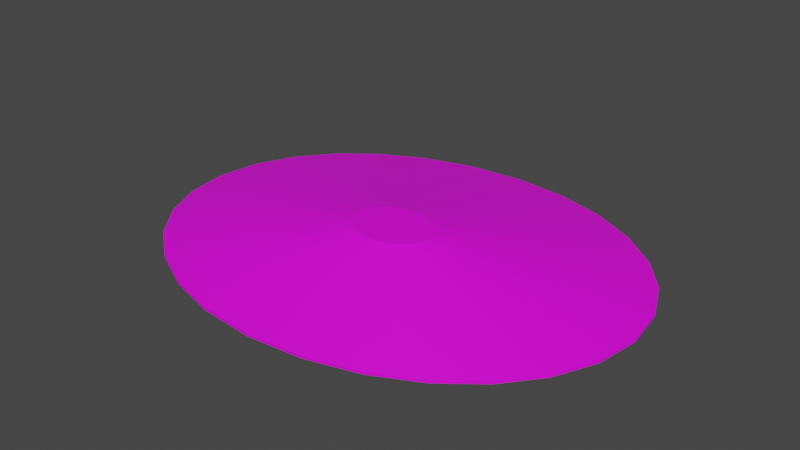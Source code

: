 # Source: terrain_wooded_hill_114.blend  (saved by Blender 3.0.42; exported with 4.5.12 LTS)
import bpy
from mathutils import Matrix  # noqa: F401  (used for matrix-valued properties, if any)

bpy.ops.wm.read_factory_settings(use_empty=True)
scene = bpy.context.scene
scene.name = 'Scene'

# ---- collections
col_collection = bpy.data.collections.new('Collection'); scene.collection.children.link(col_collection)

# ---- images (referenced by path relative to the original .blend; pixels are not part of the script)
import os
ASSET_DIR = os.environ.get("B2B_ASSET_DIR", "")  # directory of the original .blend (textures are referenced by path, not embedded)
HERE = os.path.dirname(os.path.abspath(__file__))  # packed textures are extracted next to this script under _unpacked/

def load_image(name, relpath, width, height, colorspace="sRGB"):
    """Load a texture the original file referenced (path relative to the .blend, or extracted next to this script)."""
    p = next((c for c in (os.path.join(HERE, relpath), os.path.join(ASSET_DIR, relpath)) if relpath and os.path.exists(c)), "")
    if p:
        img = bpy.data.images.load(p, check_existing=True)
        img.name = name
    else:  # same state as the original file: an image datablock whose file is absent (Cycles renders it pink)
        img = bpy.data.images.new(name, width, height)
        img.source = "FILE"
        img.filepath = "//" + (relpath or name)
    img.colorspace_settings.name = colorspace
    return img
img_background_jpg = load_image('background.jpg', 'background.jpg', 1024, 1024, 'sRGB')

# ---- materials (node trees are filled in below, after node groups)
mat_default_obj_001 = bpy.data.materials.new('Default_OBJ.001')
mat_default_obj_001.use_transparent_shadow = False

# ---- material node trees
mat_default_obj_001.use_nodes = True; mat_default_obj_001.node_tree.nodes.clear()
_N = mat_default_obj_001.node_tree.nodes; _L = mat_default_obj_001.node_tree.links
n0 = _N.new('ShaderNodeBsdfPrincipled'); n0.name = 'Principled BSDF'; n0.location = (10, 300)
n0.distribution = 'GGX'
n0.subsurface_method = 'RANDOM_WALK_SKIN'
n0.inputs[3].default_value = 1.45
n0.inputs[27].default_value = (0.0, 0.0, 0.0, 1.0)
n0.inputs[28].default_value = 1.0
n1 = _N.new('ShaderNodeOutputMaterial'); n1.name = 'Material Output'; n1.location = (300, 300)
n2 = _N.new('ShaderNodeTexImage'); n2.name = 'Image Texture'; n2.location = (-373, 20)
n2.image = img_background_jpg
_L.new(n0.outputs[0], n1.inputs[0])
_L.new(n2.outputs[0], n0.inputs[0])
n1.is_active_output = True

# ---- world
world_world = bpy.data.worlds.new('World'); scene.world = world_world
world_world.use_nodes = True; world_world.node_tree.nodes.clear()
_N = world_world.node_tree.nodes; _L = world_world.node_tree.links
n0 = _N.new('ShaderNodeOutputWorld'); n0.name = 'World Output'; n0.location = (300, 300)
n1 = _N.new('ShaderNodeBackground'); n1.name = 'Background'; n1.location = (10, 300)
n1.inputs[0].default_value = (0.05088, 0.05088, 0.05088, 1.0)
_L.new(n1.outputs[0], n0.inputs[0])
n0.is_active_output = True
world_world.color = (0.05088, 0.05088, 0.05088)
world_world.use_sun_shadow = False
world_world.sun_shadow_jitter_overblur = 0.0

# ---- meshes
me_terrain_wooded_hill__114 = bpy.data.meshes.new('terrain Wooded Hill #114')
me_terrain_wooded_hill__114.from_pydata([(3.935, 0.0, 0.0), (3.831, 0.7103, 1.132e-07), (3.831, 0.7103, 0.03851), (3.935, -6.413e-09, 0.03851), (3.535, 1.363, 2.172e-07), (3.535, 1.363, 0.03851), (3.07, 1.938, 3.089e-07), (3.07, 1.938, 0.03851), (2.46, 2.418, 3.855e-07), (2.46, 2.418, 0.03851), (1.73, 2.785, 4.439e-07), (1.73, 2.785, 0.03851), (0.9016, 3.018, 4.81e-07), (0.9016, 3.018, 0.03851), (0.0, 3.1, 1.457e-06), (0.0, 3.1, 0.03851), (-0.9016, 3.018, 4.81e-07), (-0.9016, 3.018, 0.03851), (-1.73, 2.785, 4.439e-07), (-1.73, 2.785, 0.03851), (-2.46, 2.418, 3.855e-07), (-2.46, 2.418, 0.03851), (-3.07, 1.938, 3.089e-07), (-3.07, 1.938, 0.03851), (-3.535, 1.363, 2.172e-07), (-3.535, 1.363, 0.03851), (-3.831, 0.7103, 1.132e-07), (-3.831, 0.7103, 0.03851), (-3.935, 0.0, 0.0), (-3.935, -6.413e-09, 0.03851), (-3.831, -0.7103, -1.132e-07), (-3.831, -0.7103, 0.03851), (-3.535, -1.363, -2.172e-07), (-3.535, -1.363, 0.03851), (-3.07, -1.938, -3.089e-07), (-3.07, -1.938, 0.03851), (-2.46, -2.418, -3.855e-07), (-2.46, -2.418, 0.03851), (-1.73, -2.785, -4.439e-07), (-1.73, -2.785, 0.03851), (-0.9016, -3.018, -4.81e-07), (-0.9016, -3.018, 0.03851), (0.0, -3.1, -1.457e-06), (0.0, -3.1, 0.03851), (0.9016, -3.018, -4.81e-07), (0.9016, -3.018, 0.03851), (1.73, -2.785, -4.439e-07), (1.73, -2.785, 0.03851), (2.46, -2.418, -3.855e-07), (2.46, -2.418, 0.03851), (3.07, -1.938, -3.089e-07), (3.07, -1.938, 0.03851), (3.535, -1.363, -2.172e-07), (3.535, -1.363, 0.03851), (3.831, -0.7103, -1.132e-07), (3.831, -0.7103, 0.03851), (3.831, 0.7103, 0.03851), (3.935, -6.413e-09, 0.03851), (3.535, 1.363, 0.03851), (3.831, -0.7103, 0.03851), (3.07, 1.938, 0.03851), (2.46, 2.418, 0.03851), (1.73, 2.785, 0.03851), (0.9016, 3.018, 0.03851), (0.0, 3.1, 0.03851), (-0.9016, 3.018, 0.03851), (-1.73, 2.785, 0.03851), (-2.46, 2.418, 0.03851), (-3.07, 1.938, 0.03851), (-3.535, 1.363, 0.03851), (-3.831, 0.7103, 0.03851), (-3.935, -6.413e-09, 0.03851), (-3.831, -0.7103, 0.03851), (-3.535, -1.363, 0.03851), (-3.07, -1.938, 0.03851), (-2.46, -2.418, 0.03851), (-1.73, -2.785, 0.03851), (-0.9016, -3.018, 0.03851), (0.0, -3.1, 0.03851), (0.9016, -3.018, 0.03851), (1.73, -2.785, 0.03851), (2.46, -2.418, 0.03851), (3.07, -1.938, 0.03851), (3.535, -1.363, 0.03851), (1.048, -0.5339, 0.787), (1.065, -0.6505, 0.787), (0.9994, -0.4269, 0.787), (1.048, -0.7671, 0.787), (0.9231, -0.3325, 0.787), (0.8231, -0.2537, 0.787), (0.7032, -0.1936, 0.787), (0.5673, -0.1553, 0.787), (0.4194, -0.1418, 0.787), (0.2714, -0.1553, 0.787), (0.1356, -0.1936, 0.787), (0.01567, -0.2537, 0.787), (-0.08436, -0.3325, 0.787), (-0.1606, -0.4269, 0.787), (-0.2092, -0.5339, 0.787), (-0.2263, -0.6505, 0.787), (-0.2092, -0.7671, 0.787), (-0.1606, -0.8741, 0.787), (-0.08436, -0.9685, 0.787), (0.01567, -1.047, 0.787), (0.1356, -1.107, 0.787), (0.2714, -1.146, 0.787), (0.4194, -1.159, 0.787), (0.5673, -1.146, 0.787), (0.7032, -1.107, 0.787), (0.8231, -1.047, 0.787), (0.9231, -0.9685, 0.787), (0.9994, -0.8741, 0.787)], [], [(0, 1, 2), (0, 2, 3), (1, 4, 5), (1, 5, 2), (4, 6, 7), (4, 7, 5), (6, 8, 9), (6, 9, 7), (8, 10, 11), (8, 11, 9), (10, 12, 13), (10, 13, 11), (12, 14, 15), (12, 15, 13), (14, 16, 17), (14, 17, 15), (16, 18, 19), (16, 19, 17), (18, 20, 21), (18, 21, 19), (20, 22, 23), (20, 23, 21), (22, 24, 25), (22, 25, 23), (24, 26, 27), (24, 27, 25), (26, 28, 29), (26, 29, 27), (28, 30, 31), (28, 31, 29), (30, 32, 33), (30, 33, 31), (32, 34, 35), (32, 35, 33), (34, 36, 37), (34, 37, 35), (36, 38, 39), (36, 39, 37), (38, 40, 41), (38, 41, 39), (40, 42, 43), (40, 43, 41), (42, 44, 45), (42, 45, 43), (44, 46, 47), (44, 47, 45), (46, 48, 49), (46, 49, 47), (48, 50, 51), (48, 51, 49), (50, 52, 53), (50, 53, 51), (52, 54, 55), (52, 55, 53), (54, 0, 3), (54, 3, 55), (16, 14, 12, 10, 8, 6, 4, 1, 0, 54, 52, 50, 48, 46, 44, 42, 40, 38, 36, 34, 32, 30, 28, 26, 24, 22, 20, 18), (41, 43, 78, 77), (79, 80, 108, 107), (17, 19, 66, 65), (55, 3, 57, 59), (43, 45, 79, 78), (19, 21, 67, 66), (45, 47, 80, 79), (3, 2, 56, 57), (21, 23, 68, 67), (47, 49, 81, 80), (23, 25, 69, 68), (49, 51, 82, 81), (25, 27, 70, 69), (51, 53, 83, 82), (27, 29, 71, 70), (5, 7, 60, 58), (29, 31, 72, 71), (7, 9, 61, 60), (53, 55, 59, 83), (31, 33, 73, 72), (33, 35, 74, 73), (9, 11, 62, 61), (11, 13, 63, 62), (35, 37, 75, 74), (13, 15, 64, 63), (37, 39, 76, 75), (2, 5, 58, 56), (39, 41, 77, 76), (15, 17, 65, 64), (109, 110, 111, 87, 85, 84, 86, 88, 89, 90, 91, 92, 93, 94, 95, 96, 97, 98, 99, 100, 101, 102, 103, 104, 105, 106, 107, 108), (66, 67, 95, 94), (80, 81, 109, 108), (67, 68, 96, 95), (81, 82, 110, 109), (68, 69, 97, 96), (82, 83, 111, 110), (69, 70, 98, 97), (57, 56, 84, 85), (83, 59, 87, 111), (70, 71, 99, 98), (56, 58, 86, 84), (71, 72, 100, 99), (59, 57, 85, 87), (72, 73, 101, 100), (58, 60, 88, 86), (73, 74, 102, 101), (60, 61, 89, 88), (74, 75, 103, 102), (61, 62, 90, 89), (75, 76, 104, 103), (62, 63, 91, 90), (76, 77, 105, 104), (63, 64, 92, 91), (77, 78, 106, 105), (64, 65, 93, 92), (78, 79, 107, 106), (65, 66, 94, 93)])
me_terrain_wooded_hill__114.polygons.foreach_set('use_smooth', [True] * 114)
_k = set([(0, 1), (0, 3), (0, 54), (1, 2), (1, 4), (2, 3), (2, 5), (3, 55), (4, 5), (4, 6), (5, 7), (6, 7), (6, 8), (7, 9), (8, 9), (8, 10), (9, 11), (10, 11), (10, 12), (11, 13), (12, 13), (12, 14), (13, 15), (14, 15), (14, 16), (15, 17), (16, 17), (16, 18), (17, 19), (18, 19), (18, 20), (19, 21), (20, 21), (20, 22), (21, 23), (22, 23), (22, 24), (23, 25), (24, 25), (24, 26), (25, 27), (26, 27), (26, 28), (27, 29), (28, 29), (28, 30), (29, 31), (30, 31), (30, 32), (31, 33), (32, 33), (32, 34), (33, 35), (34, 35), (34, 36), (35, 37), (36, 37), (36, 38), (37, 39), (38, 39), (38, 40), (39, 41), (40, 41), (40, 42), (41, 43), (42, 43), (42, 44), (43, 45), (44, 45), (44, 46), (45, 47), (46, 47), (46, 48), (47, 49), (48, 49), (48, 50), (49, 51), (50, 51), (50, 52), (51, 53), (52, 53), (52, 54), (53, 55), (54, 55), (56, 57), (56, 58), (57, 59), (58, 60), (59, 83), (60, 61), (61, 62), (62, 63), (63, 64), (64, 65), (65, 66), (66, 67), (67, 68), (68, 69), (69, 70), (70, 71), (71, 72), (72, 73), (73, 74), (74, 75), (75, 76), (76, 77), (77, 78), (78, 79), (79, 80), (80, 81), (81, 82), (82, 83), (84, 85), (84, 86), (85, 87), (86, 88), (87, 111), (88, 89), (89, 90), (90, 91), (91, 92), (92, 93), (93, 94), (94, 95), (95, 96), (96, 97), (97, 98), (98, 99), (99, 100), (100, 101), (101, 102), (102, 103), (103, 104), (104, 105), (105, 106), (106, 107), (107, 108), (108, 109), (109, 110), (110, 111)])
me_terrain_wooded_hill__114.attributes.new('sharp_edge', 'BOOLEAN', 'EDGE').data.foreach_set('value', [ (min(e.vertices), max(e.vertices)) in _k for e in me_terrain_wooded_hill__114.edges])
_uv = me_terrain_wooded_hill__114.uv_layers.new(name='UVMap')
_uv.uv.foreach_set('vector', [0.5034, 0.7946, 0.5034, 0.7369, 0.5065, 0.7369, 0.5034, 0.7946, 0.5065, 0.7369, 0.5065, 0.7946, 0.5034, 0.7369, 0.5034, 0.6797, 0.5065, 0.6797, 0.5034, 0.7369, 0.5065, 0.6797, 0.5065, 0.7369, 0.5034, 0.6797, 0.5034, 0.6247, 0.5065, 0.6247, 0.5034, 0.6797, 0.5065, 0.6247, 0.5065, 0.6797, 0.6653, 0.8631, 0.7182, 0.7808, 0.7228, 0.7832, 0.6653, 0.8631, 0.7228, 0.7832, 0.6693, 0.8664, 0.7182, 0.7808, 0.7553, 0.6846, 0.7602, 0.686, 0.7182, 0.7808, 0.7602, 0.686, 0.7228, 0.7832, 0.7553, 0.6846, 0.7749, 0.5778, 0.78, 0.5783, 0.7553, 0.6846, 0.78, 0.5783, 0.7602, 0.686, 0.7749, 0.5778, 0.7749, 0.4637, 0.78, 0.4632, 0.7749, 0.5778, 0.78, 0.4632, 0.78, 0.5783, 0.7749, 0.4637, 0.7544, 0.3514, 0.7594, 0.3501, 0.7749, 0.4637, 0.7594, 0.3501, 0.78, 0.4632, 0.7544, 0.3514, 0.7159, 0.2502, 0.7205, 0.248, 0.7544, 0.3514, 0.7205, 0.248, 0.7594, 0.3501, 0.7159, 0.2502, 0.6616, 0.1629, 0.6657, 0.1598, 0.7159, 0.2502, 0.6657, 0.1598, 0.7205, 0.248, 0.6616, 0.1629, 0.5948, 0.09183, 0.5981, 0.08794, 0.6616, 0.1629, 0.5981, 0.08794, 0.6657, 0.1598, 0.5948, 0.09183, 0.5179, 0.04019, 0.5202, 0.03565, 0.5948, 0.09183, 0.5202, 0.03565, 0.5981, 0.08794, 0.5179, 0.04019, 0.4338, 0.01034, 0.4348, 0.005354, 0.5179, 0.04019, 0.4348, 0.005354, 0.5202, 0.03565, 0.4338, 0.01034, 0.3449, 0.005162, 0.3445, 8.8e-05, 0.4338, 0.01034, 0.3445, 8.8e-05, 0.4348, 0.005354, 0.3449, 0.005162, 0.2584, 0.02638, 0.2565, 0.02163, 0.3449, 0.005162, 0.2565, 0.02163, 0.3445, 8.8e-05, 0.2584, 0.02638, 0.181, 0.0714, 0.1779, 0.0673, 0.2584, 0.02638, 0.1779, 0.0673, 0.2565, 0.02163, 0.181, 0.0714, 0.1149, 0.1369, 0.1109, 0.1336, 0.181, 0.0714, 0.1109, 0.1336, 0.1779, 0.0673, 0.1149, 0.1369, 0.06189, 0.2191, 0.05729, 0.2168, 0.1149, 0.1369, 0.05729, 0.2168, 0.1109, 0.1336, 0.06189, 0.2191, 0.02485, 0.3154, 0.01989, 0.314, 0.06189, 0.2191, 0.01989, 0.314, 0.05729, 0.2168, 0.02485, 0.3154, 0.005227, 0.4222, 8.8e-05, 0.4217, 0.02485, 0.3154, 8.8e-05, 0.4217, 0.01989, 0.314, 0.5034, 0.6247, 0.5034, 0.6941, 0.5002, 0.6941, 0.5034, 0.6247, 0.5002, 0.6941, 0.5002, 0.6247, 0.5034, 0.6941, 0.5034, 0.766, 0.5002, 0.766, 0.5034, 0.6941, 0.5002, 0.766, 0.5002, 0.6941, 0.5034, 0.766, 0.5034, 0.8344, 0.5002, 0.8344, 0.5034, 0.766, 0.5002, 0.8344, 0.5002, 0.766, 0.5034, 0.8344, 0.5034, 0.8971, 0.5002, 0.8971, 0.5034, 0.8344, 0.5002, 0.8971, 0.5002, 0.8344, 0.5034, 0.8971, 0.5034, 0.9521, 0.5002, 0.9521, 0.5034, 0.8971, 0.5002, 0.9521, 0.5002, 0.8971, 0.5034, 0.9521, 0.5034, 0.9972, 0.5002, 0.9972, 0.5034, 0.9521, 0.5002, 0.9972, 0.5002, 0.9521, 0.5034, 0.8922, 0.5034, 0.8477, 0.5065, 0.8477, 0.5034, 0.8922, 0.5065, 0.8477, 0.5065, 0.8922, 0.5034, 0.8477, 0.5034, 0.7946, 0.5065, 0.7946, 0.5034, 0.8477, 0.5065, 0.7946, 0.5065, 0.8477, 0.006852, 0.985, 0.006852, 0.9827, 0.007284, 0.9803, 0.008096, 0.9783, 0.009234, 0.9765, 0.01064, 0.975, 0.01227, 0.9739, 0.01406, 0.9733, 0.01595, 0.9732, 0.01779, 0.9737, 0.01944, 0.9746, 0.02084, 0.9759, 0.02196, 0.9776, 0.02275, 0.9796, 0.02317, 0.9818, 0.02317, 0.9842, 0.02273, 0.9865, 0.02192, 0.9886, 0.02078, 0.9904, 0.01937, 0.9918, 0.01775, 0.9929, 0.01596, 0.9935, 0.01407, 0.9936, 0.01222, 0.9932, 0.01058, 0.9922, 0.009175, 0.9909, 0.008057, 0.9892, 0.007268, 0.9872, 8.8e-05, 0.4217, 8.8e-05, 0.5368, 8.8e-05, 0.5368, 8.8e-05, 0.4217, 0.6502, 0.4485, 0.7222, 0.4745, 0.6199, 0.6216, 0.6081, 0.6174, 0.7594, 0.3501, 0.7205, 0.248, 0.7205, 0.248, 0.7594, 0.3501, 0.3451, 0.9948, 0.4355, 0.9999, 0.4355, 0.9999, 0.3451, 0.9948, 8.8e-05, 0.5368, 0.02073, 0.6499, 0.02073, 0.6499, 8.8e-05, 0.5368, 0.7205, 0.248, 0.6657, 0.1598, 0.6657, 0.1598, 0.7205, 0.248, 0.02073, 0.6499, 0.05963, 0.752, 0.05963, 0.752, 0.02073, 0.6499, 0.4355, 0.9999, 0.5235, 0.9782, 0.5235, 0.9782, 0.4355, 0.9999, 0.6657, 0.1598, 0.5981, 0.08794, 0.5981, 0.08794, 0.6657, 0.1598, 0.05963, 0.752, 0.1145, 0.8402, 0.1145, 0.8402, 0.05963, 0.752, 0.5981, 0.08794, 0.5202, 0.03565, 0.5202, 0.03565, 0.5981, 0.08794, 0.1145, 0.8402, 0.182, 0.912, 0.182, 0.912, 0.1145, 0.8402, 0.5202, 0.03565, 0.4348, 0.005354, 0.4348, 0.005354, 0.5202, 0.03565, 0.182, 0.912, 0.2599, 0.9644, 0.2599, 0.9644, 0.182, 0.912, 0.4348, 0.005354, 0.3445, 8.8e-05, 0.3445, 8.8e-05, 0.4348, 0.005354, 0.6022, 0.9327, 0.6693, 0.8664, 0.6693, 0.8664, 0.6022, 0.9327, 0.3445, 8.8e-05, 0.2565, 0.02163, 0.2565, 0.02163, 0.3445, 8.8e-05, 0.6693, 0.8664, 0.7228, 0.7832, 0.7228, 0.7832, 0.6693, 0.8664, 0.2599, 0.9644, 0.3451, 0.9948, 0.3451, 0.9948, 0.2599, 0.9644, 0.2565, 0.02163, 0.1779, 0.0673, 0.1779, 0.0673, 0.2565, 0.02163, 0.1779, 0.0673, 0.1109, 0.1336, 0.1109, 0.1336, 0.1779, 0.0673, 0.7228, 0.7832, 0.7602, 0.686, 0.7602, 0.686, 0.7228, 0.7832, 0.7602, 0.686, 0.78, 0.5783, 0.78, 0.5783, 0.7602, 0.686, 0.1109, 0.1336, 0.05729, 0.2168, 0.05729, 0.2168, 0.1109, 0.1336, 0.78, 0.5783, 0.78, 0.4632, 0.78, 0.4632, 0.78, 0.5783, 0.05729, 0.2168, 0.01989, 0.314, 0.01989, 0.314, 0.05729, 0.2168, 0.5235, 0.9782, 0.6022, 0.9327, 0.6022, 0.9327, 0.5235, 0.9782, 0.01989, 0.314, 8.8e-05, 0.4217, 8.8e-05, 0.4217, 0.01989, 0.314, 0.78, 0.4632, 0.7594, 0.3501, 0.7594, 0.3501, 0.78, 0.4632, 0.6301, 0.6278, 0.6385, 0.6355, 0.6447, 0.6444, 0.6484, 0.6543, 0.6492, 0.6649, 0.6469, 0.6753, 0.642, 0.6847, 0.6346, 0.6927, 0.6253, 0.6992, 0.6143, 0.7039, 0.602, 0.7065, 0.5888, 0.7068, 0.5758, 0.7047, 0.564, 0.7005, 0.5538, 0.6943, 0.5454, 0.6866, 0.5392, 0.6777, 0.5355, 0.6677, 0.5347, 0.6571, 0.5369, 0.6468, 0.5419, 0.6374, 0.5492, 0.6294, 0.5586, 0.6229, 0.5696, 0.6182, 0.5818, 0.6156, 0.595, 0.6153, 0.6081, 0.6174, 0.6199, 0.6216, 0.3818, 0.9549, 0.3193, 0.9175, 0.5538, 0.6943, 0.564, 0.7005, 0.7222, 0.4745, 0.7847, 0.5119, 0.6301, 0.6278, 0.6199, 0.6216, 0.3193, 0.9175, 0.2682, 0.8706, 0.5454, 0.6866, 0.5538, 0.6943, 0.7847, 0.5119, 0.8358, 0.5588, 0.6385, 0.6355, 0.6301, 0.6278, 0.2682, 0.8706, 0.2305, 0.816, 0.5392, 0.6777, 0.5454, 0.6866, 0.8358, 0.5588, 0.8735, 0.6134, 0.6447, 0.6444, 0.6385, 0.6355, 0.2305, 0.816, 0.2082, 0.7555, 0.5355, 0.6677, 0.5392, 0.6777, 0.9007, 0.7385, 0.8872, 0.8018, 0.6469, 0.6753, 0.6492, 0.6649, 0.8735, 0.6134, 0.8958, 0.6739, 0.6484, 0.6543, 0.6447, 0.6444, 0.2082, 0.7555, 0.2033, 0.691, 0.5347, 0.6571, 0.5355, 0.6677, 0.8872, 0.8018, 0.8569, 0.8587, 0.642, 0.6847, 0.6469, 0.6753, 0.2033, 0.691, 0.2168, 0.6277, 0.5369, 0.6468, 0.5347, 0.6571, 0.8958, 0.6739, 0.9007, 0.7385, 0.6492, 0.6649, 0.6484, 0.6543, 0.2168, 0.6277, 0.247, 0.5707, 0.5419, 0.6374, 0.5369, 0.6468, 0.8569, 0.8587, 0.8122, 0.9077, 0.6346, 0.6927, 0.642, 0.6847, 0.247, 0.5707, 0.2917, 0.5217, 0.5492, 0.6294, 0.5419, 0.6374, 0.8122, 0.9077, 0.7553, 0.9472, 0.6253, 0.6992, 0.6346, 0.6927, 0.2917, 0.5217, 0.3487, 0.4822, 0.5586, 0.6229, 0.5492, 0.6294, 0.7553, 0.9472, 0.6883, 0.9758, 0.6143, 0.7039, 0.6253, 0.6992, 0.3487, 0.4822, 0.4157, 0.4536, 0.5696, 0.6182, 0.5586, 0.6229, 0.6883, 0.9758, 0.6135, 0.9918, 0.602, 0.7065, 0.6143, 0.7039, 0.4157, 0.4536, 0.4905, 0.4376, 0.5818, 0.6156, 0.5696, 0.6182, 0.6135, 0.9918, 0.5331, 0.9937, 0.5888, 0.7068, 0.602, 0.7065, 0.4905, 0.4376, 0.5708, 0.4357, 0.595, 0.6153, 0.5818, 0.6156, 0.5331, 0.9937, 0.4537, 0.9809, 0.5758, 0.7047, 0.5888, 0.7068, 0.5708, 0.4357, 0.6502, 0.4485, 0.6081, 0.6174, 0.595, 0.6153, 0.4537, 0.9809, 0.3818, 0.9549, 0.564, 0.7005, 0.5758, 0.7047])
me_terrain_wooded_hill__114.materials.append(mat_default_obj_001)
me_terrain_wooded_hill__114.use_remesh_fix_poles = True
me_terrain_wooded_hill__114.use_remesh_preserve_attributes = False
me_terrain_wooded_hill__114.use_paint_bone_selection = False
me_terrain_wooded_hill__114.use_paint_mask = True
me_terrain_wooded_hill__114.update()
me_terrain_wooded_hill__114.normals_split_custom_set([tuple(v) for v in zip(*[iter([0.9895, 0.1449, 0.0, 0.9895, 0.1449, 0.0, 0.9895, 0.1449, 0.0, 0.9895, 0.1449, 0.0, 0.9895, 0.1449, 0.0, 0.9895, 0.1449, 0.0, 0.9105, 0.4136, 0.0, 0.9105, 0.4136, 0.0, 0.9105, 0.4136, 0.0, 0.9105, 0.4136, 0.0, 0.9105, 0.4136, 0.0, 0.9105, 0.4136, 0.0, 0.778, 0.6282, 0.0, 0.778, 0.6282, 0.0, 0.778, 0.6282, 0.0, 0.778, 0.6282, 0.0, 0.778, 0.6282, 0.0, 0.778, 0.6282, 0.0, 0.6188, 0.7855, 0.0, 0.6188, 0.7855, 0.0, 0.6188, 0.7855, 0.0, 0.6188, 0.7855, 0.0, 0.6188, 0.7855, 0.0, 0.6188, 0.7855, 0.0, 0.4481, 0.894, 0.0, 0.4481, 0.894, 0.0, 0.4481, 0.894, 0.0, 0.4481, 0.894, 0.0, 0.4481, 0.894, 0.0, 0.4481, 0.894, 0.0, 0.2712, 0.9625, 0.0, 0.2712, 0.9625, 0.0, 0.2712, 0.9625, 0.0, 0.2712, 0.9625, 0.0, 0.2712, 0.9625, 0.0, 0.2712, 0.9625, 0.0, 0.09055, 0.9959, 0.0, 0.09055, 0.9959, 0.0, 0.09055, 0.9959, 0.0, 0.09055, 0.9959, 0.0, 0.09055, 0.9959, 0.0, 0.09055, 0.9959, 0.0, -0.09055, 0.9959, 0.0, -0.09055, 0.9959, 0.0, -0.09055, 0.9959, 0.0, -0.09055, 0.9959, 0.0, -0.09055, 0.9959, 0.0, -0.09055, 0.9959, 0.0, -0.2712, 0.9625, 0.0, -0.2712, 0.9625, 0.0, -0.2712, 0.9625, 0.0, -0.2712, 0.9625, 0.0, -0.2712, 0.9625, 0.0, -0.2712, 0.9625, 0.0, -0.4481, 0.894, 0.0, -0.4481, 0.894, 0.0, -0.4481, 0.894, 0.0, -0.4481, 0.894, 0.0, -0.4481, 0.894, 0.0, -0.4481, 0.894, 0.0, -0.6188, 0.7855, 0.0, -0.6188, 0.7855, 0.0, -0.6188, 0.7855, 0.0, -0.6188, 0.7855, 0.0, -0.6188, 0.7855, 0.0, -0.6188, 0.7855, 0.0, -0.778, 0.6282, 0.0, -0.778, 0.6282, 0.0, -0.778, 0.6282, 0.0, -0.778, 0.6282, 0.0, -0.778, 0.6282, 0.0, -0.778, 0.6282, 0.0, -0.9105, 0.4136, 0.0, -0.9105, 0.4136, 0.0, -0.9105, 0.4136, 0.0, -0.9105, 0.4136, 0.0, -0.9105, 0.4136, 0.0, -0.9105, 0.4136, 0.0, -0.9895, 0.1449, 0.0, -0.9895, 0.1449, 0.0, -0.9895, 0.1449, 0.0, -0.9895, 0.1449, 0.0, -0.9895, 0.1449, 0.0, -0.9895, 0.1449, 0.0, -0.9895, -0.1449, 0.0, -0.9895, -0.1449, 0.0, -0.9895, -0.1449, 0.0, -0.9895, -0.1449, 0.0, -0.9895, -0.1449, 0.0, -0.9895, -0.1449, 0.0, -0.9105, -0.4136, 0.0, -0.9105, -0.4136, 0.0, -0.9105, -0.4136, 0.0, -0.9105, -0.4136, 0.0, -0.9105, -0.4136, 0.0, -0.9105, -0.4136, 0.0, -0.778, -0.6282, 0.0, -0.778, -0.6282, 0.0, -0.778, -0.6282, 0.0, -0.778, -0.6282, 0.0, -0.778, -0.6282, 0.0, -0.778, -0.6282, 0.0, -0.6188, -0.7855, 0.0, -0.6188, -0.7855, 0.0, -0.6188, -0.7855, 0.0, -0.6188, -0.7855, 0.0, -0.6188, -0.7855, 0.0, -0.6188, -0.7855, 0.0, -0.4481, -0.894, 0.0, -0.4481, -0.894, 0.0, -0.4481, -0.894, 0.0, -0.4481, -0.894, 0.0, -0.4481, -0.894, 0.0, -0.4481, -0.894, 0.0, -0.2712, -0.9625, 0.0, -0.2712, -0.9625, 0.0, -0.2712, -0.9625, 0.0, -0.2712, -0.9625, 0.0, -0.2712, -0.9625, 0.0, -0.2712, -0.9625, 0.0, -0.09055, -0.9959, 0.0, -0.09055, -0.9959, 0.0, -0.09055, -0.9959, 0.0, -0.09055, -0.9959, 0.0, -0.09055, -0.9959, 0.0, -0.09055, -0.9959, 0.0, 0.09055, -0.9959, 0.0, 0.09055, -0.9959, 0.0, 0.09055, -0.9959, 0.0, 0.09055, -0.9959, 0.0, 0.09055, -0.9959, 0.0, 0.09055, -0.9959, 0.0, 0.2712, -0.9625, 0.0, 0.2712, -0.9625, 0.0, 0.2712, -0.9625, 0.0, 0.2712, -0.9625, 0.0, 0.2712, -0.9625, 0.0, 0.2712, -0.9625, 0.0, 0.4481, -0.894, 0.0, 0.4481, -0.894, 0.0, 0.4481, -0.894, 0.0, 0.4481, -0.894, 0.0, 0.4481, -0.894, 0.0, 0.4481, -0.894, 0.0, 0.6188, -0.7855, 0.0, 0.6188, -0.7855, 0.0, 0.6188, -0.7855, 0.0, 0.6188, -0.7855, 0.0, 0.6188, -0.7855, 0.0, 0.6188, -0.7855, 0.0, 0.778, -0.6282, 0.0, 0.778, -0.6282, 0.0, 0.778, -0.6282, 0.0, 0.778, -0.6282, 0.0, 0.778, -0.6282, 0.0, 0.778, -0.6282, 0.0, 0.9105, -0.4136, 0.0, 0.9105, -0.4136, 0.0, 0.9105, -0.4136, 0.0, 0.9105, -0.4136, 0.0, 0.9105, -0.4136, 0.0, 0.9105, -0.4136, 0.0, 0.9895, -0.1449, 0.0, 0.9895, -0.1449, 0.0, 0.9895, -0.1449, 0.0, 0.9895, -0.1449, 0.0, 0.9895, -0.1449, 0.0, 0.9895, -0.1449, 0.0, 3.74e-16, 2.051e-07, -1.0, 3.74e-16, 2.051e-07, -1.0, 3.74e-16, 2.051e-07, -1.0, 3.74e-16, 2.051e-07, -1.0, 3.74e-16, 2.051e-07, -1.0, 3.74e-16, 2.051e-07, -1.0, 3.74e-16, 2.051e-07, -1.0, 3.74e-16, 2.051e-07, -1.0, 3.74e-16, 2.051e-07, -1.0, 3.74e-16, 2.051e-07, -1.0, 3.74e-16, 2.051e-07, -1.0, 3.74e-16, 2.051e-07, -1.0, 3.74e-16, 2.051e-07, -1.0, 3.74e-16, 2.051e-07, -1.0, 3.74e-16, 2.051e-07, -1.0, 3.74e-16, 2.051e-07, -1.0, 3.74e-16, 2.051e-07, -1.0, 3.74e-16, 2.051e-07, -1.0, 3.74e-16, 2.051e-07, -1.0, 3.74e-16, 2.051e-07, -1.0, 3.74e-16, 2.051e-07, -1.0, 3.74e-16, 2.051e-07, -1.0, 3.74e-16, 2.051e-07, -1.0, 3.74e-16, 2.051e-07, -1.0, 3.74e-16, 2.051e-07, -1.0, 3.74e-16, 2.051e-07, -1.0, 3.74e-16, 2.051e-07, -1.0, 3.74e-16, 2.051e-07, -1.0, 0.0, 0.0, 1.0, 0.0, 0.0, 1.0, 0.0, 0.0, 1.0, 0.0, 0.0, 1.0, 0.06641, -0.3601, 0.9305, 0.1333, -0.3347, 0.9328, 0.1269, -0.3385, 0.9324, 0.06665, -0.3601, 0.9305, 0.0, 0.0, 1.0, 0.0, 0.0, 1.0, 0.0, 0.0, 1.0, 0.0, 0.0, 1.0, 0.0, 0.0, 1.0, 0.0, 0.0, 1.0, 0.0, 0.0, 1.0, 0.0, 0.0, 1.0, 0.0, 0.0, 1.0, 0.0, 0.0, 1.0, 0.0, 0.0, 1.0, 0.0, 0.0, 1.0, 0.0, 0.0, 1.0, 0.0, 0.0, 1.0, 0.0, 0.0, 1.0, 0.0, 0.0, 1.0, 0.0, 0.0, 1.0, 0.0, 0.0, 1.0, 0.0, 0.0, 1.0, 0.0, 0.0, 1.0, 0.0, 0.0, 1.0, 0.0, 0.0, 1.0, 0.0, 0.0, 1.0, 0.0, 0.0, 1.0, 0.0, 0.0, 1.0, 0.0, 0.0, 1.0, 0.0, 0.0, 1.0, 0.0, 0.0, 1.0, 0.0, 0.0, 1.0, 0.0, 0.0, 1.0, 0.0, 0.0, 1.0, 0.0, 0.0, 1.0, 0.0, 0.0, 1.0, 0.0, 0.0, 1.0, 0.0, 0.0, 1.0, 0.0, 0.0, 1.0, 0.0, 0.0, 1.0, 0.0, 0.0, 1.0, 0.0, 0.0, 1.0, 0.0, 0.0, 1.0, 0.0, 0.0, 1.0, 0.0, 0.0, 1.0, 0.0, 0.0, 1.0, 0.0, 0.0, 1.0, 0.0, 0.0, 1.0, 0.0, 0.0, 1.0, 0.0, 0.0, 1.0, 0.0, 0.0, 1.0, 0.0, 0.0, 1.0, 0.0, 0.0, 1.0, 0.0, 0.0, 1.0, 0.0, 0.0, 1.0, 0.0, 0.0, 1.0, 0.0, 0.0, 1.0, 0.0, 0.0, 1.0, 0.0, 0.0, 1.0, 0.0, 0.0, 1.0, 0.0, 0.0, 1.0, 0.0, 0.0, 1.0, 0.0, 0.0, 1.0, 0.0, 0.0, 1.0, 0.0, 0.0, 1.0, 0.0, 0.0, 1.0, 0.0, 0.0, 1.0, 0.0, 0.0, 1.0, 0.0, 0.0, 1.0, 0.0, 0.0, 1.0, 0.0, 0.0, 1.0, 0.0, 0.0, 1.0, 0.0, 0.0, 1.0, 0.0, 0.0, 1.0, 0.0, 0.0, 1.0, 0.0, 0.0, 1.0, 0.0, 0.0, 1.0, 0.0, 0.0, 1.0, 0.0, 0.0, 1.0, 0.0, 0.0, 1.0, 0.0, 0.0, 1.0, 0.0, 0.0, 1.0, 0.0, 0.0, 1.0, 0.0, 0.0, 1.0, 0.0, 0.0, 1.0, 0.0, 0.0, 1.0, 0.0, 0.0, 1.0, 0.0, 0.0, 1.0, 0.0, 0.0, 1.0, 0.0, 0.0, 1.0, 0.0, 0.0, 1.0, 0.0, 0.0, 1.0, 0.0, 0.0, 1.0, 0.0, 0.0, 1.0, 0.0, 0.0, 1.0, 0.0, 0.0, 1.0, 0.0, 0.0, 1.0, 0.0, 0.0, 1.0, 0.0, 0.0, 1.0, 0.0, 0.0, 1.0, 0.0, 0.0, 1.0, 0.0, 0.0, 1.0, 0.0, 0.0, 1.0, 0.0, 0.0, 1.0, 0.0, 0.0, 1.0, 0.0, 0.0, 1.0, 0.0, 0.0, 1.0, 0.0, 0.0, 1.0, 0.0, 0.0, 1.0, 0.0, 0.0, 1.0, 0.0, 0.0, 1.0, 8.556e-08, -2.663e-07, 1.0, 8.556e-08, -2.663e-07, 1.0, 8.556e-08, -2.663e-07, 1.0, 8.556e-08, -2.663e-07, 1.0, 8.556e-08, -2.663e-07, 1.0, 8.556e-08, -2.663e-07, 1.0, 8.556e-08, -2.663e-07, 1.0, 8.556e-08, -2.663e-07, 1.0, 8.556e-08, -2.663e-07, 1.0, 8.556e-08, -2.663e-07, 1.0, 8.556e-08, -2.663e-07, 1.0, 8.556e-08, -2.663e-07, 1.0, 8.556e-08, -2.663e-07, 1.0, 8.556e-08, -2.663e-07, 1.0, 8.556e-08, -2.663e-07, 1.0, 8.556e-08, -2.663e-07, 1.0, 8.556e-08, -2.663e-07, 1.0, 8.556e-08, -2.663e-07, 1.0, 8.556e-08, -2.663e-07, 1.0, 8.556e-08, -2.663e-07, 1.0, 8.556e-08, -2.663e-07, 1.0, 8.556e-08, -2.663e-07, 1.0, 8.556e-08, -2.663e-07, 1.0, 8.556e-08, -2.663e-07, 1.0, 8.556e-08, -2.663e-07, 1.0, 8.556e-08, -2.663e-07, 1.0, 8.556e-08, -2.663e-07, 1.0, 8.556e-08, -2.663e-07, 1.0, -0.07847, 0.1965, 0.9774, -0.1112, 0.1711, 0.9789, -0.1077, 0.1744, 0.9788, -0.07432, 0.199, 0.9772, 0.1333, -0.3347, 0.9328, 0.1892, -0.2868, 0.9391, 0.1801, -0.2968, 0.9378, 0.1269, -0.3385, 0.9324, -0.1112, 0.1711, 0.9789, -0.14, 0.1391, 0.9803, -0.1375, 0.1423, 0.9802, -0.1077, 0.1744, 0.9788, 0.1892, -0.2868, 0.9391, 0.2299, -0.2224, 0.9475, 0.2223, -0.2377, 0.9456, 0.1801, -0.2968, 0.9378, -0.14, 0.1391, 0.9803, -0.1644, 0.1004, 0.9813, -0.1635, 0.1022, 0.9812, -0.1375, 0.1423, 0.9802, 0.2299, -0.2224, 0.9475, 0.2537, -0.1479, 0.9559, 0.2498, -0.1652, 0.9541, 0.2223, -0.2377, 0.9456, -0.1644, 0.1004, 0.9813, -0.184, 0.05478, 0.9814, -0.1845, 0.05332, 0.9814, -0.1635, 0.1022, 0.9812, 0.2514, 0.004432, 0.9679, 0.2297, 0.07011, 0.9707, 0.232, 0.06485, 0.9705, 0.2536, -0.00581, 0.9673, 0.2537, -0.1479, 0.9559, 0.2604, -0.06996, 0.963, 0.2604, -0.08513, 0.9617, 0.2498, -0.1652, 0.9541, -0.184, 0.05478, 0.9814, -0.1974, 0.002739, 0.9803, -0.1984, -0.003594, 0.9801, -0.1845, 0.05332, 0.9814, 0.2297, 0.07011, 0.9707, 0.1993, 0.1242, 0.972, 0.2006, 0.1223, 0.972, 0.232, 0.06485, 0.9705, -0.1974, 0.002739, 0.9803, -0.2029, -0.05452, 0.9777, -0.2029, -0.06636, 0.9769, -0.1984, -0.003594, 0.9801, 0.2604, -0.06996, 0.963, 0.2514, 0.004432, 0.9679, 0.2536, -0.00581, 0.9673, 0.2604, -0.08513, 0.9617, -0.2029, -0.05452, 0.9777, -0.1992, -0.1151, 0.9732, -0.1965, -0.1313, 0.9717, -0.2029, -0.06636, 0.9769, 0.1993, 0.1242, 0.972, 0.1635, 0.166, 0.9725, 0.164, 0.1655, 0.9725, 0.2006, 0.1223, 0.972, -0.1992, -0.1151, 0.9732, -0.1851, -0.1764, 0.9668, -0.1786, -0.1945, 0.9645, -0.1965, -0.1313, 0.9717, 0.1635, 0.166, 0.9725, 0.1244, 0.1962, 0.9726, 0.1248, 0.196, 0.9726, 0.164, 0.1655, 0.9725, -0.1851, -0.1764, 0.9668, -0.1593, -0.2357, 0.9587, -0.1489, -0.253, 0.9559, -0.1786, -0.1945, 0.9645, 0.1244, 0.1962, 0.9726, 0.08313, 0.2159, 0.9729, 0.0841, 0.2155, 0.9729, 0.1248, 0.196, 0.9726, -0.1593, -0.2357, 0.9587, -0.1206, -0.2896, 0.9495, -0.1073, -0.3032, 0.9469, -0.1489, -0.253, 0.9559, 0.08313, 0.2159, 0.9729, 0.04067, 0.2253, 0.9734, 0.04271, 0.2251, 0.9734, 0.0841, 0.2155, 0.9729, -0.1206, -0.2896, 0.9495, -0.06822, -0.3332, 0.9404, -0.055, -0.3407, 0.9385, -0.1073, -0.3032, 0.9469, 0.04067, 0.2253, 0.9734, -0.001502, 0.2248, 0.9744, 0.001774, 0.2252, 0.9743, 0.04271, 0.2251, 0.9734, -0.06822, -0.3332, 0.9404, -0.003819, -0.3591, 0.9333, 0.00449, -0.3607, 0.9327, -0.055, -0.3407, 0.9385, -0.001502, 0.2248, 0.9744, -0.04168, 0.2147, 0.9758, -0.03756, 0.2162, 0.9756, 0.001774, 0.2252, 0.9743, -0.003819, -0.3591, 0.9333, 0.06641, -0.3601, 0.9305, 0.06665, -0.3601, 0.9305, 0.00449, -0.3607, 0.9327, -0.04168, 0.2147, 0.9758, -0.07847, 0.1965, 0.9774, -0.07432, 0.199, 0.9772, -0.03756, 0.2162, 0.9756])] * 3)])

# ---- objects
ob_terrain_wooded_hill__114 = bpy.data.objects.new('terrain Wooded Hill #114', me_terrain_wooded_hill__114)

# ---- transforms, parenting, visibility, modifiers, constraints
ob_terrain_wooded_hill__114.location = (0.0, 0.0, 0.0)

# ---- collection membership
col_collection.objects.link(ob_terrain_wooded_hill__114)

# ---- scene / render settings (as saved in the file)
scene.frame_start = 1; scene.frame_end = 250; scene.frame_set(1)
scene.render.engine = 'BLENDER_EEVEE_NEXT'
scene.cycles.sampling_pattern = 'TABULATED_SOBOL'
scene.cycles.use_light_tree = False
scene.view_settings.view_transform = 'Filmic'
bpy.context.view_layer.update()

# ---- added for rendering (the .blend has no active camera and no usable light): camera, sun
cam_auto = bpy.data.cameras.new('AutoCamera')
cam_auto.lens = 50.0
cam_auto.sensor_width = 36.0
cam_auto.clip_end = 1000.0
ob_auto_camera = bpy.data.objects.new('AutoCamera', cam_auto)
scene.collection.objects.link(ob_auto_camera)
ob_auto_camera.location = (9.29822, -11.1579, 7.83207)
ob_auto_camera.rotation_euler = (1.09748, -7.21219e-08, 0.694738)
scene.camera = ob_auto_camera
light_auto_sun = bpy.data.lights.new('AutoSun', 'SUN')
light_auto_sun.energy = 3.0
light_auto_sun.angle = 0.0523599
ob_auto_sun = bpy.data.objects.new('AutoSun', light_auto_sun)
scene.collection.objects.link(ob_auto_sun)
ob_auto_sun.rotation_euler = (0.872665, 0.174533, 0.523599)
bpy.context.view_layer.update()
